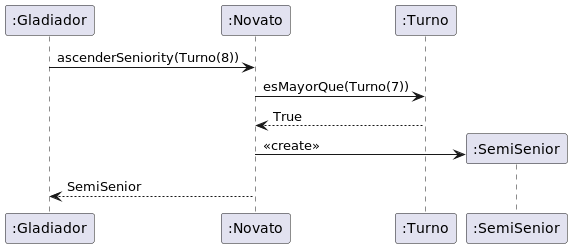

The diagram above was rendered by PlantUML. Its source (embedded in the PNG):
@startuml gladiadorNovatoAscenderSeniorityTurno8

participant Gladiador as ":Gladiador"
participant Novato as ":Novato"
participant Turno as ":Turno"

Gladiador -> Novato: ascenderSeniority(Turno(8))
Novato -> Turno: esMayorQue(Turno(7))
Turno --> Novato: True

create SemiSenior as ":SemiSenior"
Novato -> SemiSenior: <<create>>

Novato --> Gladiador: SemiSenior

@enduml